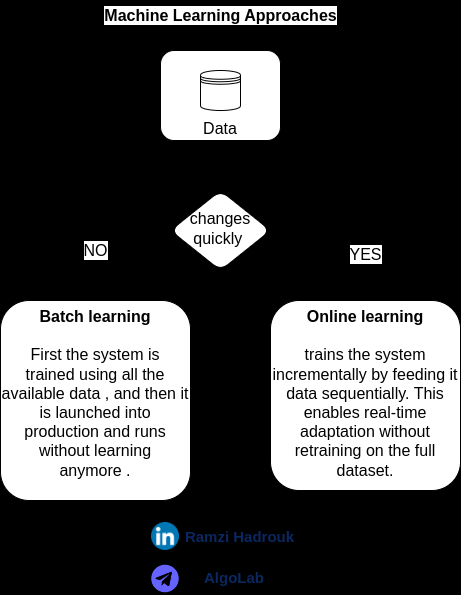

The diagram above was exported from draw.io. Its source (the exported page's mxGraphModel, read from the mxfile embedded in the PNG):
<mxGraphModel dx="2289" dy="1264" grid="1" gridSize="10" guides="1" tooltips="1" connect="1" arrows="1" fold="1" page="1" pageScale="1" pageWidth="1400" pageHeight="1400" background="light-dark(#f5feff, #0d1615)" math="0" shadow="0">
  <root>
    <mxCell id="WIyWlLk6GJQsqaUBKTNV-0" />
    <mxCell id="WIyWlLk6GJQsqaUBKTNV-1" parent="WIyWlLk6GJQsqaUBKTNV-0" />
    <mxCell id="WIyWlLk6GJQsqaUBKTNV-2" value="" style="rounded=1;html=1;jettySize=auto;orthogonalLoop=1;fontSize=16;endArrow=block;endFill=0;endSize=8;strokeWidth=1;shadow=0;labelBackgroundColor=none;edgeStyle=orthogonalEdgeStyle;fontColor=default;" parent="WIyWlLk6GJQsqaUBKTNV-1" source="WIyWlLk6GJQsqaUBKTNV-3" target="WIyWlLk6GJQsqaUBKTNV-6" edge="1">
      <mxGeometry relative="1" as="geometry" />
    </mxCell>
    <mxCell id="WIyWlLk6GJQsqaUBKTNV-3" value="Data" style="rounded=1;whiteSpace=wrap;html=1;fontSize=16;glass=0;strokeWidth=1;shadow=0;movable=1;resizable=1;rotatable=1;deletable=1;editable=1;locked=0;connectable=1;verticalAlign=bottom;labelBackgroundColor=none;" parent="WIyWlLk6GJQsqaUBKTNV-1" vertex="1">
      <mxGeometry x="320" y="70" width="120" height="90" as="geometry" />
    </mxCell>
    <mxCell id="CVTjv_ycMZO5Mt0zjj3Q-1" style="edgeStyle=orthogonalEdgeStyle;rounded=1;orthogonalLoop=1;jettySize=auto;html=1;exitX=0;exitY=0.5;exitDx=0;exitDy=0;entryX=0.5;entryY=0;entryDx=0;entryDy=0;fontSize=16;labelBackgroundColor=none;fontColor=default;" edge="1" parent="WIyWlLk6GJQsqaUBKTNV-1" source="WIyWlLk6GJQsqaUBKTNV-6" target="CVTjv_ycMZO5Mt0zjj3Q-5">
      <mxGeometry relative="1" as="geometry">
        <mxPoint x="280" y="250" as="targetPoint" />
      </mxGeometry>
    </mxCell>
    <mxCell id="CVTjv_ycMZO5Mt0zjj3Q-7" value="NO" style="edgeLabel;html=1;align=center;verticalAlign=middle;resizable=0;points=[];fontSize=16;labelBackgroundColor=default;rounded=1;" vertex="1" connectable="0" parent="CVTjv_ycMZO5Mt0zjj3Q-1">
      <mxGeometry x="0.3042" y="-1" relative="1" as="geometry">
        <mxPoint as="offset" />
      </mxGeometry>
    </mxCell>
    <mxCell id="CVTjv_ycMZO5Mt0zjj3Q-2" style="edgeStyle=orthogonalEdgeStyle;rounded=1;orthogonalLoop=1;jettySize=auto;html=1;entryX=0.5;entryY=0;entryDx=0;entryDy=0;exitX=1;exitY=0.5;exitDx=0;exitDy=0;fontSize=16;labelBackgroundColor=none;fontColor=default;" edge="1" parent="WIyWlLk6GJQsqaUBKTNV-1" source="WIyWlLk6GJQsqaUBKTNV-6" target="WIyWlLk6GJQsqaUBKTNV-7">
      <mxGeometry relative="1" as="geometry" />
    </mxCell>
    <mxCell id="CVTjv_ycMZO5Mt0zjj3Q-6" value="YES" style="edgeLabel;html=1;align=center;verticalAlign=middle;resizable=0;points=[];fontSize=16;labelBackgroundColor=default;rounded=1;" vertex="1" connectable="0" parent="CVTjv_ycMZO5Mt0zjj3Q-2">
      <mxGeometry x="0.4266" y="-1" relative="1" as="geometry">
        <mxPoint as="offset" />
      </mxGeometry>
    </mxCell>
    <mxCell id="WIyWlLk6GJQsqaUBKTNV-6" value="changes quickly&amp;nbsp;" style="rhombus;whiteSpace=wrap;html=1;shadow=0;fontFamily=Helvetica;fontSize=16;align=center;strokeWidth=1;spacing=6;spacingTop=-4;labelBackgroundColor=none;rounded=1;" parent="WIyWlLk6GJQsqaUBKTNV-1" vertex="1">
      <mxGeometry x="330" y="210" width="100" height="80" as="geometry" />
    </mxCell>
    <mxCell id="WIyWlLk6GJQsqaUBKTNV-7" value="&lt;b&gt;Online learning&lt;br&gt;&lt;/b&gt;&lt;br&gt;trains the system incrementally by feeding it data sequentially. This enables real-time adaptation without retraining on the full dataset." style="rounded=1;whiteSpace=wrap;html=1;fontSize=16;glass=0;strokeWidth=1;shadow=0;verticalAlign=top;labelBackgroundColor=none;" parent="WIyWlLk6GJQsqaUBKTNV-1" vertex="1">
      <mxGeometry x="430" y="320" width="190" height="190" as="geometry" />
    </mxCell>
    <mxCell id="CVTjv_ycMZO5Mt0zjj3Q-5" value="&lt;b&gt;Batch learning&lt;br&gt;&lt;/b&gt;&lt;br&gt;First the system is&lt;br&gt;trained using all the available data , and then it is launched into production and runs without learning&lt;br&gt;anymore ." style="rounded=1;whiteSpace=wrap;html=1;fontSize=16;glass=0;strokeWidth=1;shadow=0;verticalAlign=top;labelBackgroundColor=none;" vertex="1" parent="WIyWlLk6GJQsqaUBKTNV-1">
      <mxGeometry x="160" y="320" width="190" height="200" as="geometry" />
    </mxCell>
    <mxCell id="CVTjv_ycMZO5Mt0zjj3Q-9" value="" style="shape=datastore;whiteSpace=wrap;html=1;fontStyle=0;labelBackgroundColor=none;textShadow=0;fontSize=16;rounded=1;" vertex="1" parent="WIyWlLk6GJQsqaUBKTNV-1">
      <mxGeometry x="360" y="90" width="40" height="40" as="geometry" />
    </mxCell>
    <mxCell id="CVTjv_ycMZO5Mt0zjj3Q-10" value="&lt;span style=&quot;&quot;&gt;&lt;font style=&quot;font-size: 16px;&quot;&gt;&lt;b&gt;Machine Learning Approaches&lt;/b&gt;&lt;/font&gt;&lt;/span&gt;" style="text;html=1;align=center;verticalAlign=middle;resizable=0;points=[];autosize=1;strokeColor=none;fillColor=none;labelBackgroundColor=default;rounded=1;" vertex="1" parent="WIyWlLk6GJQsqaUBKTNV-1">
      <mxGeometry x="265" y="20" width="230" height="30" as="geometry" />
    </mxCell>
    <mxCell id="CVTjv_ycMZO5Mt0zjj3Q-13" value="" style="shape=image;html=1;verticalAlign=top;verticalLabelPosition=bottom;labelBackgroundColor=#ffffff;imageAspect=0;aspect=fixed;image=https://cdn1.iconfinder.com/data/icons/unicons-line-vol-6/24/telegram-128.png;rounded=1;" vertex="1" parent="WIyWlLk6GJQsqaUBKTNV-1">
      <mxGeometry x="308.5" y="582" width="33" height="33" as="geometry" />
    </mxCell>
    <mxCell id="CVTjv_ycMZO5Mt0zjj3Q-14" value="" style="shape=image;html=1;verticalAlign=top;verticalLabelPosition=bottom;labelBackgroundColor=#ffffff;imageAspect=0;aspect=fixed;image=https://cdn3.iconfinder.com/data/icons/capsocial-round/500/linkedin-128.png;rounded=1;" vertex="1" parent="WIyWlLk6GJQsqaUBKTNV-1">
      <mxGeometry x="311" y="542" width="28" height="28" as="geometry" />
    </mxCell>
    <mxCell id="CVTjv_ycMZO5Mt0zjj3Q-15" value="Ramzi Hadrouk" style="text;html=1;align=center;verticalAlign=middle;whiteSpace=wrap;rounded=1;fontSize=15;fontStyle=1;fontColor=light-dark(#0b2760, #ededed);" vertex="1" parent="WIyWlLk6GJQsqaUBKTNV-1">
      <mxGeometry x="330" y="541" width="138.5" height="30" as="geometry" />
    </mxCell>
    <mxCell id="CVTjv_ycMZO5Mt0zjj3Q-16" value="AlgoLab" style="text;html=1;align=center;verticalAlign=middle;whiteSpace=wrap;rounded=1;fontSize=15;fontStyle=1;fontColor=light-dark(#0b2760, #ededed);" vertex="1" parent="WIyWlLk6GJQsqaUBKTNV-1">
      <mxGeometry x="339" y="582" width="110" height="30" as="geometry" />
    </mxCell>
  </root>
</mxGraphModel>